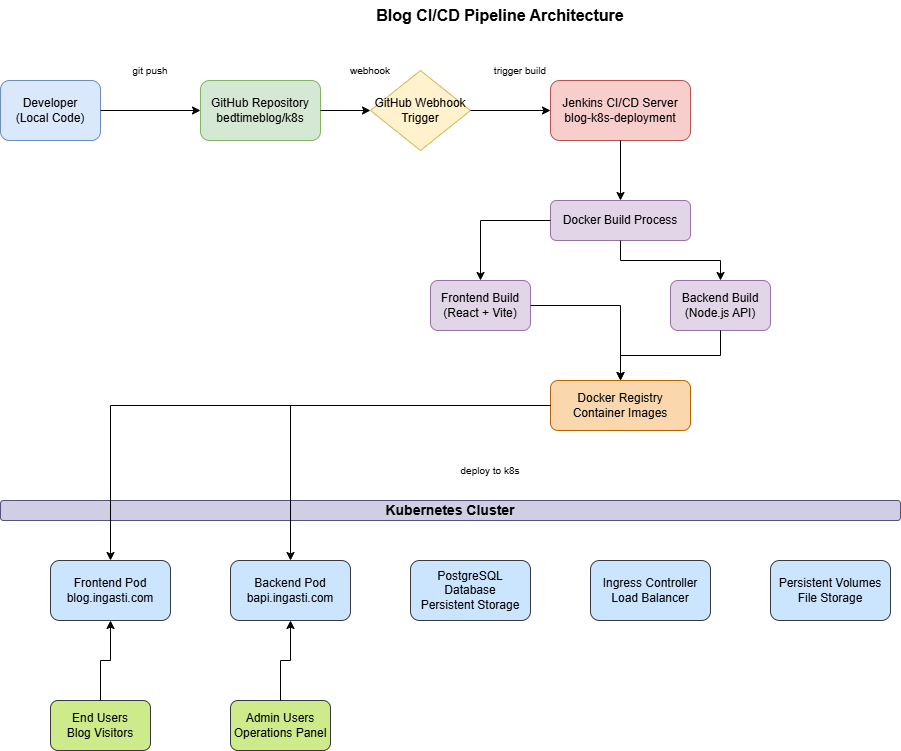

The diagram above was exported from draw.io. Its source (the exported page's mxGraphModel, read from the mxfile embedded in the PNG):
<mxGraphModel dx="232" dy="184" grid="1" gridSize="10" guides="1" tooltips="1" connect="1" arrows="1" fold="1" page="1" pageScale="1" pageWidth="1169" pageHeight="827" math="0" shadow="0">
  <root>
    <mxCell id="0" />
    <mxCell id="1" parent="0" />
    <mxCell id="dev-1" value="Developer&#10;(Local Code)" style="rounded=1;whiteSpace=wrap;html=1;fillColor=#dae8fc;strokeColor=#6c8ebf;" parent="1" vertex="1">
      <mxGeometry x="50" y="100" width="100" height="60" as="geometry" />
    </mxCell>
    <mxCell id="github-1" value="GitHub Repository&#10;bedtimeblog/k8s" style="rounded=1;whiteSpace=wrap;html=1;fillColor=#d5e8d4;strokeColor=#82b366;" parent="1" vertex="1">
      <mxGeometry x="250" y="100" width="120" height="60" as="geometry" />
    </mxCell>
    <mxCell id="webhook-1" value="GitHub Webhook&#10;Trigger" style="rhombus;whiteSpace=wrap;html=1;fillColor=#fff2cc;strokeColor=#d6b656;" parent="1" vertex="1">
      <mxGeometry x="420" y="90" width="100" height="80" as="geometry" />
    </mxCell>
    <mxCell id="jenkins-1" value="Jenkins CI/CD Server&#10;blog-k8s-deployment" style="rounded=1;whiteSpace=wrap;html=1;fillColor=#f8cecc;strokeColor=#b85450;" parent="1" vertex="1">
      <mxGeometry x="600" y="100" width="140" height="60" as="geometry" />
    </mxCell>
    <mxCell id="build-1" value="Docker Build Process" style="rounded=1;whiteSpace=wrap;html=1;fillColor=#e1d5e7;strokeColor=#9673a6;" parent="1" vertex="1">
      <mxGeometry x="600" y="220" width="140" height="40" as="geometry" />
    </mxCell>
    <mxCell id="build-2" value="Frontend Build&#10;(React + Vite)" style="rounded=1;whiteSpace=wrap;html=1;fillColor=#e1d5e7;strokeColor=#9673a6;" parent="1" vertex="1">
      <mxGeometry x="480" y="300" width="100" height="50" as="geometry" />
    </mxCell>
    <mxCell id="build-3" value="Backend Build&#10;(Node.js API)" style="rounded=1;whiteSpace=wrap;html=1;fillColor=#e1d5e7;strokeColor=#9673a6;" parent="1" vertex="1">
      <mxGeometry x="720" y="300" width="100" height="50" as="geometry" />
    </mxCell>
    <mxCell id="registry-1" value="Docker Registry&#10;Container Images" style="rounded=1;whiteSpace=wrap;html=1;fillColor=#fad7ac;strokeColor=#b46504;" parent="1" vertex="1">
      <mxGeometry x="600" y="400" width="140" height="50" as="geometry" />
    </mxCell>
    <mxCell id="k8s-cluster" value="Kubernetes Cluster" style="rounded=1;whiteSpace=wrap;html=1;fillColor=#d0cee2;strokeColor=#56517e;fontSize=14;fontStyle=1;" parent="1" vertex="1">
      <mxGeometry x="50" y="520" width="900" height="20" as="geometry" />
    </mxCell>
    <mxCell id="k8s-frontend" value="Frontend Pod&#10;blog.ingasti.com" style="rounded=1;whiteSpace=wrap;html=1;fillColor=#cce5ff;strokeColor=#36393d;" parent="1" vertex="1">
      <mxGeometry x="100" y="580" width="120" height="60" as="geometry" />
    </mxCell>
    <mxCell id="k8s-backend" value="Backend Pod&#10;bapi.ingasti.com" style="rounded=1;whiteSpace=wrap;html=1;fillColor=#cce5ff;strokeColor=#36393d;" parent="1" vertex="1">
      <mxGeometry x="280" y="580" width="120" height="60" as="geometry" />
    </mxCell>
    <mxCell id="k8s-db" value="PostgreSQL Database&#10;Persistent Storage" style="rounded=1;whiteSpace=wrap;html=1;fillColor=#cce5ff;strokeColor=#36393d;" parent="1" vertex="1">
      <mxGeometry x="460" y="580" width="120" height="60" as="geometry" />
    </mxCell>
    <mxCell id="k8s-ingress" value="Ingress Controller&#10;Load Balancer" style="rounded=1;whiteSpace=wrap;html=1;fillColor=#cce5ff;strokeColor=#36393d;" parent="1" vertex="1">
      <mxGeometry x="640" y="580" width="120" height="60" as="geometry" />
    </mxCell>
    <mxCell id="k8s-storage" value="Persistent Volumes&#10;File Storage" style="rounded=1;whiteSpace=wrap;html=1;fillColor=#cce5ff;strokeColor=#36393d;" parent="1" vertex="1">
      <mxGeometry x="820" y="580" width="120" height="60" as="geometry" />
    </mxCell>
    <mxCell id="users-1" value="End Users&#10;Blog Visitors" style="rounded=1;whiteSpace=wrap;html=1;fillColor=#cdeb8b;strokeColor=#36393d;" parent="1" vertex="1">
      <mxGeometry x="100" y="720" width="100" height="50" as="geometry" />
    </mxCell>
    <mxCell id="admin-1" value="Admin Users&#10;Operations Panel" style="rounded=1;whiteSpace=wrap;html=1;fillColor=#cdeb8b;strokeColor=#36393d;" parent="1" vertex="1">
      <mxGeometry x="280" y="720" width="100" height="50" as="geometry" />
    </mxCell>
    <mxCell id="arrow-1" style="edgeStyle=orthogonalEdgeStyle;rounded=0;orthogonalLoop=1;jettySize=auto;html=1;" parent="1" source="dev-1" target="github-1" edge="1">
      <mxGeometry relative="1" as="geometry" />
    </mxCell>
    <mxCell id="arrow-2" style="edgeStyle=orthogonalEdgeStyle;rounded=0;orthogonalLoop=1;jettySize=auto;html=1;" parent="1" source="github-1" target="webhook-1" edge="1">
      <mxGeometry relative="1" as="geometry" />
    </mxCell>
    <mxCell id="arrow-3" style="edgeStyle=orthogonalEdgeStyle;rounded=0;orthogonalLoop=1;jettySize=auto;html=1;" parent="1" source="webhook-1" target="jenkins-1" edge="1">
      <mxGeometry relative="1" as="geometry" />
    </mxCell>
    <mxCell id="arrow-4" style="edgeStyle=orthogonalEdgeStyle;rounded=0;orthogonalLoop=1;jettySize=auto;html=1;" parent="1" source="jenkins-1" target="build-1" edge="1">
      <mxGeometry relative="1" as="geometry" />
    </mxCell>
    <mxCell id="arrow-5" style="edgeStyle=orthogonalEdgeStyle;rounded=0;orthogonalLoop=1;jettySize=auto;html=1;" parent="1" source="build-1" target="build-2" edge="1">
      <mxGeometry relative="1" as="geometry" />
    </mxCell>
    <mxCell id="arrow-6" style="edgeStyle=orthogonalEdgeStyle;rounded=0;orthogonalLoop=1;jettySize=auto;html=1;" parent="1" source="build-1" target="build-3" edge="1">
      <mxGeometry relative="1" as="geometry" />
    </mxCell>
    <mxCell id="arrow-7" style="edgeStyle=orthogonalEdgeStyle;rounded=0;orthogonalLoop=1;jettySize=auto;html=1;" parent="1" source="build-2" target="registry-1" edge="1">
      <mxGeometry relative="1" as="geometry" />
    </mxCell>
    <mxCell id="arrow-8" style="edgeStyle=orthogonalEdgeStyle;rounded=0;orthogonalLoop=1;jettySize=auto;html=1;" parent="1" source="build-3" target="registry-1" edge="1">
      <mxGeometry relative="1" as="geometry" />
    </mxCell>
    <mxCell id="arrow-9" style="edgeStyle=orthogonalEdgeStyle;rounded=0;orthogonalLoop=1;jettySize=auto;html=1;" parent="1" source="registry-1" target="k8s-frontend" edge="1">
      <mxGeometry relative="1" as="geometry" />
    </mxCell>
    <mxCell id="arrow-10" style="edgeStyle=orthogonalEdgeStyle;rounded=0;orthogonalLoop=1;jettySize=auto;html=1;" parent="1" source="registry-1" target="k8s-backend" edge="1">
      <mxGeometry relative="1" as="geometry" />
    </mxCell>
    <mxCell id="arrow-11" style="edgeStyle=orthogonalEdgeStyle;rounded=0;orthogonalLoop=1;jettySize=auto;html=1;" parent="1" source="users-1" target="k8s-frontend" edge="1">
      <mxGeometry relative="1" as="geometry" />
    </mxCell>
    <mxCell id="arrow-12" style="edgeStyle=orthogonalEdgeStyle;rounded=0;orthogonalLoop=1;jettySize=auto;html=1;" parent="1" source="admin-1" target="k8s-backend" edge="1">
      <mxGeometry relative="1" as="geometry" />
    </mxCell>
    <mxCell id="label-1" value="git push" style="text;html=1;strokeColor=none;fillColor=none;align=center;verticalAlign=middle;whiteSpace=wrap;rounded=0;fontSize=10;" parent="1" vertex="1">
      <mxGeometry x="170" y="80" width="60" height="20" as="geometry" />
    </mxCell>
    <mxCell id="label-2" value="webhook" style="text;html=1;strokeColor=none;fillColor=none;align=center;verticalAlign=middle;whiteSpace=wrap;rounded=0;fontSize=10;" parent="1" vertex="1">
      <mxGeometry x="390" y="80" width="60" height="20" as="geometry" />
    </mxCell>
    <mxCell id="label-3" value="trigger build" style="text;html=1;strokeColor=none;fillColor=none;align=center;verticalAlign=middle;whiteSpace=wrap;rounded=0;fontSize=10;" parent="1" vertex="1">
      <mxGeometry x="540" y="80" width="60" height="20" as="geometry" />
    </mxCell>
    <mxCell id="label-4" value="deploy to k8s" style="text;html=1;strokeColor=none;fillColor=none;align=center;verticalAlign=middle;whiteSpace=wrap;rounded=0;fontSize=10;" parent="1" vertex="1">
      <mxGeometry x="500" y="480" width="80" height="20" as="geometry" />
    </mxCell>
    <mxCell id="title-1" value="Blog CI/CD Pipeline Architecture" style="text;html=1;strokeColor=none;fillColor=none;align=center;verticalAlign=middle;whiteSpace=wrap;rounded=0;fontSize=16;fontStyle=1;" parent="1" vertex="1">
      <mxGeometry x="400" y="20" width="300" height="30" as="geometry" />
    </mxCell>
  </root>
</mxGraphModel>